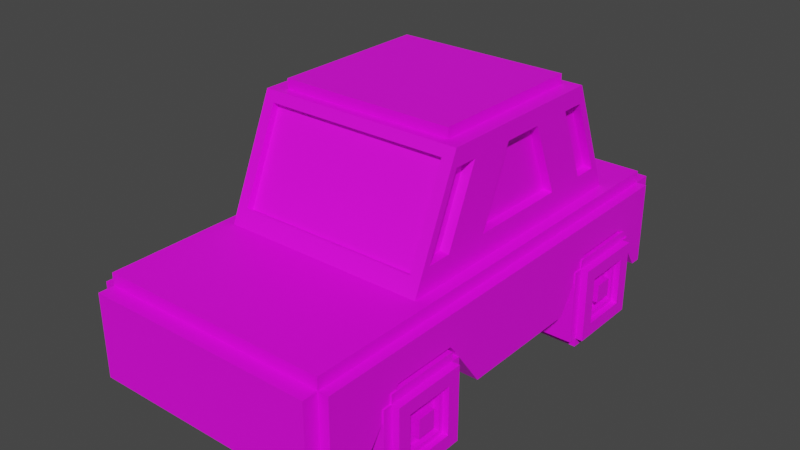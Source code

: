# Source: car.blend  (saved by Blender 4.0.36; exported with 4.5.12 LTS)
import bpy
from mathutils import Matrix  # noqa: F401  (used for matrix-valued properties, if any)

bpy.ops.wm.read_factory_settings(use_empty=True)
scene = bpy.context.scene
scene.name = 'Scene'

# ---- collections
col_collection = bpy.data.collections.new('Collection'); scene.collection.children.link(col_collection)

# ---- images (referenced by path relative to the original .blend; pixels are not part of the script)
import os
ASSET_DIR = os.environ.get("B2B_ASSET_DIR", "")  # directory of the original .blend (textures are referenced by path, not embedded)
HERE = os.path.dirname(os.path.abspath(__file__))  # packed textures are extracted next to this script under _unpacked/

def load_image(name, relpath, width, height, colorspace="sRGB"):
    """Load a texture the original file referenced (path relative to the .blend, or extracted next to this script)."""
    p = next((c for c in (os.path.join(HERE, relpath), os.path.join(ASSET_DIR, relpath)) if relpath and os.path.exists(c)), "")
    if p:
        img = bpy.data.images.load(p, check_existing=True)
        img.name = name
    else:  # same state as the original file: an image datablock whose file is absent (Cycles renders it pink)
        img = bpy.data.images.new(name, width, height)
        img.source = "FILE"
        img.filepath = "//" + (relpath or name)
    img.colorspace_settings.name = colorspace
    return img
img_car_map = load_image('car_map', 'car_map.png', 1024, 1024, 'sRGB')

# ---- materials (node trees are filled in below, after node groups)
mat_car = bpy.data.materials.new('car')
mat_car.use_transparent_shadow = False

# ---- material node trees
mat_car.use_nodes = True; mat_car.node_tree.nodes.clear()
_N = mat_car.node_tree.nodes; _L = mat_car.node_tree.links
n0 = _N.new('ShaderNodeBsdfPrincipled'); n0.name = 'Principled BSDF'; n0.location = (10, 300)
n0.inputs[3].default_value = 1.45
n1 = _N.new('ShaderNodeOutputMaterial'); n1.name = 'Material Output'; n1.location = (300, 300)
n2 = _N.new('ShaderNodeTexImage'); n2.name = 'Image Texture'; n2.location = (-287, 290)
n2.image = img_car_map
_L.new(n0.outputs[0], n1.inputs[0])
_L.new(n2.outputs[0], n0.inputs[0])
n1.is_active_output = True

# ---- world
world_world = bpy.data.worlds.new('World'); scene.world = world_world
world_world.use_nodes = True; world_world.node_tree.nodes.clear()
_N = world_world.node_tree.nodes; _L = world_world.node_tree.links
n0 = _N.new('ShaderNodeOutputWorld'); n0.name = 'World Output'; n0.location = (300, 300)
n1 = _N.new('ShaderNodeBackground'); n1.name = 'Background'; n1.location = (10, 300)
n1.inputs[0].default_value = (0.05088, 0.05088, 0.05088, 1.0)
_L.new(n1.outputs[0], n0.inputs[0])
n0.is_active_output = True
world_world.color = (0.05088, 0.05088, 0.05088)
world_world.use_sun_shadow = False
world_world.sun_shadow_jitter_overblur = 0.0

# ---- meshes
me_plane = bpy.data.meshes.new('Plane')
me_plane.from_pydata([(-1.225, -2.666, 1.342), (1.225, -2.666, 1.342), (-1.225, 2.154, 1.342), (1.225, 2.154, 1.342), (-1.225, -2.666, 1.212), (1.225, -2.666, 1.212), (-1.225, 2.154, 1.212), (1.225, 2.154, 1.212), (-1.225, -2.666, 0.3339), (1.225, -2.666, 0.3339), (-1.225, 2.154, 0.3339), (1.225, 2.154, 0.3339), (-1.225, -2.83, 1.212), (1.225, -2.83, 1.212), (-1.225, -2.83, 0.3339), (1.225, -2.83, 0.3339), (1.225, 2.36, 1.212), (-1.225, 2.36, 1.212), (1.225, 2.36, 0.3339), (-1.225, 2.36, 0.3339), (-1.225, 1.907, 1.342), (-1.097, 0.8833, 1.342), (-1.097, -0.6134, 1.342), (-1.225, -1.928, 1.342), (1.225, -1.928, 1.342), (1.097, -0.6134, 1.342), (1.097, 0.8833, 1.342), (1.225, 1.907, 1.342), (-1.225, 1.907, 1.212), (-1.225, 0.8833, 1.212), (-1.225, -0.6134, 1.212), (-1.225, -1.928, 1.212), (1.225, -1.928, 1.212), (1.225, -0.6134, 1.212), (1.225, 0.8833, 1.212), (1.225, 1.907, 1.212), (-1.225, 2.036, 0.3339), (-1.225, 0.6305, 0.3339), (-1.225, -0.7528, 0.3339), (-1.225, -2.261, 0.3339), (1.225, -2.261, 0.3339), (1.225, -0.7528, 0.3339), (1.225, 0.6305, 0.3339), (1.225, 2.036, 0.3339), (-1.097, -1.359, 1.342), (-1.097, -0.9272, 1.342), (1.225, -0.9272, 1.342), (1.097, -1.359, 1.342), (-1.225, -1.612, 1.212), (-1.225, -0.9295, 1.212), (1.225, -0.9295, 1.212), (1.225, -1.612, 1.212), (-1.225, -1.16, 0.8903), (-1.225, -1.854, 0.8903), (1.225, -1.854, 0.8903), (1.225, -1.16, 0.8903), (-1.097, 1.169, 1.342), (-1.097, 1.598, 1.342), (1.097, 1.598, 1.342), (1.097, 1.169, 1.342), (-1.225, 1.172, 1.212), (-1.225, 1.724, 1.212), (1.225, 1.724, 1.212), (1.225, 1.172, 1.212), (-1.225, 1.653, 0.8869), (-1.225, 0.9899, 0.8778), (1.225, 0.9899, 0.8778), (1.225, 1.653, 0.8869), (-1.333, -1.928, 1.212), (-1.333, -2.666, 1.212), (1.333, 1.907, 1.212), (1.333, 2.154, 1.212), (-1.333, -2.261, 0.3339), (-1.333, -2.666, 0.3339), (1.333, 2.036, 0.3339), (1.333, 2.154, 0.3339), (-1.333, 2.154, 1.212), (-1.333, 2.154, 0.3339), (1.333, -2.666, 1.212), (1.333, -2.666, 0.3339), (-1.333, 1.907, 1.212), (-1.333, 0.8833, 1.212), (-1.333, -0.6134, 1.212), (1.333, -1.928, 1.212), (1.333, -0.6134, 1.212), (1.333, 0.8833, 1.212), (-1.333, 2.036, 0.3339), (-1.333, 0.6305, 0.3339), (-1.333, -0.7528, 0.3339), (1.333, -2.261, 0.3339), (1.333, -0.7528, 0.3339), (1.333, 0.6305, 0.3339), (1.333, -0.9295, 1.212), (1.333, -1.612, 1.212), (-1.333, -1.612, 1.212), (-1.333, -0.9295, 1.212), (1.333, -1.854, 0.8903), (1.333, -1.16, 0.8903), (-1.333, -1.16, 0.8903), (-1.333, -1.854, 0.8903), (1.333, 1.724, 1.212), (1.333, 1.172, 1.212), (-1.333, 1.172, 1.212), (-1.333, 1.724, 1.212), (1.333, 0.9899, 0.8778), (1.333, 1.653, 0.8869), (-1.333, 1.653, 0.8869), (-1.333, 0.9899, 0.8778), (-1.225, 0.8833, 1.342), (-1.225, -0.6134, 1.342), (1.225, -0.6134, 1.342), (1.225, 0.8833, 1.342), (-1.225, -1.614, 1.342), (-1.225, -0.9272, 1.342), (1.097, -0.9272, 1.342), (1.225, -1.614, 1.342), (-1.225, 1.169, 1.342), (-1.225, 1.727, 1.342), (1.225, 1.727, 1.342), (1.225, 1.169, 1.342), (-1.097, -0.08776, 2.549), (1.097, -0.08776, 2.549), (-1.097, 0.3805, 2.549), (1.097, 0.3805, 2.549), (-1.097, -0.4015, 2.549), (1.097, -0.4015, 2.549), (1.097, 0.6667, 2.549), (-1.097, 0.6667, 2.549), (-1.097, -0.8338, 2.549), (1.097, -0.8338, 2.549), (-1.097, 1.095, 2.549), (1.097, 1.095, 2.549), (-1.094, -2.666, 1.342), (1.094, -2.666, 1.342), (1.094, 2.154, 1.342), (-1.094, 2.154, 1.342), (-1.094, -2.666, 1.212), (1.094, -2.666, 1.212), (1.094, 2.154, 1.212), (-1.094, 2.154, 1.212), (-1.094, -2.666, 0.3339), (1.094, -2.666, 0.3339), (1.094, 2.154, 0.3339), (-1.094, 2.154, 0.3339), (-1.094, -2.83, 1.212), (1.094, -2.83, 1.212), (-1.094, -2.83, 0.3339), (1.094, -2.83, 0.3339), (1.094, 2.36, 1.212), (-1.094, 2.36, 1.212), (1.094, 2.36, 0.3339), (-1.094, 2.36, 0.3339), (1.094, -2.261, 0.3339), (-1.094, -2.261, 0.3339), (1.094, -0.7528, 0.3339), (-1.094, -0.7528, 0.3339), (1.094, 0.6305, 0.3339), (-1.094, 0.6305, 0.3339), (1.094, 2.036, 0.3339), (-1.094, 2.036, 0.3339), (-1.094, -1.928, 1.342), (1.094, -1.928, 1.342), (-1.094, 1.907, 1.342), (1.094, 1.907, 1.342), (1.094, -1.614, 1.342), (-1.094, -1.614, 1.342), (1.094, -1.16, 0.8903), (-1.094, -1.16, 0.8903), (-1.094, -1.854, 0.8903), (1.094, -1.854, 0.8903), (-1.094, 1.727, 1.342), (1.094, 1.727, 1.342), (1.094, 1.653, 0.8869), (-1.094, 1.653, 0.8869), (-1.094, 0.9899, 0.8778), (1.094, 0.9899, 0.8778), (0.9791, -1.359, 1.342), (-0.9791, -1.359, 1.342), (-0.9791, 1.598, 1.342), (0.9791, 1.598, 1.342), (-0.9306, -0.08776, 2.549), (0.9306, -0.08776, 2.549), (-0.9306, 0.3805, 2.549), (0.9306, 0.3805, 2.549), (-0.9306, -0.4015, 2.549), (0.9306, -0.4015, 2.549), (0.9306, 0.6667, 2.549), (-0.9306, 0.6667, 2.549), (0.9306, -0.7319, 2.549), (-0.9306, -0.7319, 2.549), (-0.9306, 0.9933, 2.549), (0.9306, 0.9933, 2.549), (-1.097, 0.8291, 2.368), (-1.097, 1.084, 2.368), (-1.097, -0.568, 2.368), (-1.097, -0.07916, 2.368), (-1.097, -0.8252, 2.368), (1.097, -0.568, 2.368), (1.097, -0.07916, 2.368), (1.097, 1.084, 2.368), (1.097, -0.8252, 2.368), (-1.097, 0.3691, 2.368), (1.097, 0.8291, 2.368), (1.097, 0.3691, 2.368), (0.9791, -0.8778, 2.448), (-0.9791, -0.8778, 2.448), (-0.9791, 1.137, 2.448), (0.9791, 1.137, 2.448), (-1.097, 1.152, 1.593), (-1.097, -0.9054, 1.593), (-1.097, -1.163, 1.593), (1.097, -0.4166, 1.593), (-1.097, 0.6919, 1.593), (-1.097, 1.407, 1.593), (-1.097, -0.4166, 1.593), (1.097, -0.9054, 1.593), (1.097, 1.407, 1.593), (1.097, -1.163, 1.593), (1.097, 1.152, 1.593), (1.097, 0.6919, 1.593), (0.9791, -1.285, 1.513), (-0.9791, -1.285, 1.513), (-0.9791, 1.527, 1.513), (0.9791, 1.527, 1.513), (-1.097, 1.527, 1.513), (-1.097, 1.137, 2.448), (-1.097, -0.539, 1.513), (-1.097, -0.1317, 2.448), (1.097, -0.8528, 1.513), (1.097, -0.4455, 2.448), (1.097, 1.527, 1.513), (1.097, 1.137, 2.448), (1.097, -1.285, 1.513), (1.097, -0.8778, 2.448), (1.097, 1.098, 1.513), (1.097, 0.7087, 2.448), (1.097, 0.8122, 1.513), (1.097, 0.4226, 2.448), (1.097, -0.1317, 2.448), (-1.097, 0.4226, 2.448), (-1.097, 0.7087, 2.448), (-1.097, -0.4455, 2.448), (-1.097, -0.8778, 2.448), (-1.097, 1.098, 1.513), (-1.097, -0.8528, 1.513), (-1.097, -1.285, 1.513), (1.097, -0.539, 1.513), (-1.097, 0.8122, 1.513), (-0.9978, 1.407, 1.599), (-0.9978, 1.084, 2.374), (-0.9978, -0.4166, 1.599), (-0.9978, -0.07916, 2.374), (0.9978, -0.9054, 1.599), (0.9978, -0.568, 2.374), (0.9978, 1.407, 1.599), (0.9978, 1.084, 2.374), (0.9978, -1.163, 1.599), (0.9978, -0.8252, 2.374), (0.9978, 1.152, 1.599), (0.9978, 0.8291, 2.374), (0.9978, 0.6919, 1.599), (0.9978, 0.3691, 2.374), (0.9978, -0.07916, 2.374), (-0.9978, 0.3691, 2.374), (-0.9978, 0.8291, 2.374), (-0.9978, -0.568, 2.374), (-0.9978, -0.8252, 2.374), (-0.9978, 1.152, 1.599), (-0.9978, -0.9054, 1.599), (-0.9978, -1.163, 1.599), (0.9978, -0.4166, 1.599), (-0.9978, 0.6919, 1.599), (0.9791, -1.214, 1.482), (0.9791, -0.8066, 2.417), (-0.9791, -1.214, 1.482), (-0.9791, -0.8066, 2.417), (-0.9791, 1.455, 1.483), (-0.9791, 1.066, 2.418), (0.9791, 1.455, 1.483), (0.9791, 1.066, 2.418), (0.9791, -0.8338, 2.549), (-0.9791, -0.8338, 2.549), (-0.9791, 1.095, 2.549), (0.9791, 1.095, 2.549), (-0.9791, 0.6667, 2.549), (0.9791, 0.6667, 2.549), (-0.9791, -0.4015, 2.549), (0.9791, -0.4015, 2.549), (-0.9791, 0.3805, 2.549), (-0.9791, -0.08776, 2.549), (0.9791, 0.3805, 2.549), (0.9791, -0.08776, 2.549), (-0.9306, -0.08776, 2.654), (0.9306, -0.08776, 2.654), (-0.9306, 0.3805, 2.654), (0.9306, 0.3805, 2.654), (-0.9306, -0.4015, 2.654), (0.9306, -0.4015, 2.654), (0.9306, 0.6667, 2.654), (-0.9306, 0.6667, 2.654), (0.9306, -0.7319, 2.654), (-0.9306, -0.7319, 2.654), (-0.9306, 0.9933, 2.654), (0.9306, 0.9933, 2.654)], [], [(163, 27, 3, 134), (139, 149, 17, 6), (27, 35, 7, 3), (23, 31, 4, 0), (135, 139, 6, 2), (133, 137, 5, 1), (158, 142, 11, 43), (140, 146, 14, 8), (33, 84, 85, 34), (10, 77, 76, 6), (145, 147, 15, 13), (5, 13, 15, 9), (137, 145, 13, 5), (8, 14, 12, 4), (149, 151, 19, 17), (6, 17, 19, 10), (11, 18, 16, 7), (142, 150, 18, 11), (28, 80, 103, 61), (5, 78, 83, 32), (55, 97, 96, 54), (63, 101, 100, 62), (29, 81, 82, 30), (11, 75, 74, 43), (6, 76, 80, 28), (49, 95, 94, 48), (141, 152, 40, 9), (207, 283, 131, 231), (154, 156, 42, 41), (2, 6, 28, 20), (171, 118, 27, 163), (108, 29, 30, 109), (238, 121, 125, 229), (1, 5, 32, 24), (24, 32, 51, 115), (110, 33, 34, 111), (111, 34, 63, 119), (133, 1, 24, 161), (46, 50, 33, 110), (242, 128, 124, 241), (118, 62, 35, 27), (109, 30, 49, 113), (8, 73, 72, 39), (112, 48, 31, 23), (166, 154, 41, 55), (152, 169, 54, 40), (54, 96, 89, 40), (20, 28, 61, 117), (41, 90, 97, 55), (116, 60, 29, 108), (172, 158, 43, 67), (156, 175, 66, 42), (66, 104, 91, 42), (240, 127, 130, 225), (46, 115, 51, 50), (112, 113, 49, 48), (167, 168, 53, 52), (51, 93, 92, 50), (52, 98, 88, 38), (241, 124, 120, 227), (118, 119, 63, 62), (116, 117, 61, 60), (173, 174, 65, 64), (43, 74, 105, 67), (39, 72, 99, 53), (161, 24, 115, 164), (70, 74, 75, 71), (68, 72, 73, 69), (76, 77, 86, 80), (80, 86, 106, 103), (81, 87, 88, 82), (82, 88, 98, 95), (78, 79, 89, 83), (83, 89, 96, 93), (84, 90, 91, 85), (85, 91, 104, 101), (94, 99, 72, 68), (92, 97, 90, 84), (102, 107, 87, 81), (100, 105, 74, 70), (92, 93, 96, 97), (94, 95, 98, 99), (100, 101, 104, 105), (102, 103, 106, 107), (60, 102, 81, 29), (53, 99, 98, 52), (7, 71, 75, 11), (30, 82, 95, 49), (36, 86, 77, 10), (31, 68, 69, 4), (61, 103, 102, 60), (9, 79, 78, 5), (48, 94, 68, 31), (38, 88, 87, 37), (62, 100, 70, 35), (4, 69, 73, 8), (40, 89, 79, 9), (35, 70, 71, 7), (67, 105, 104, 66), (34, 85, 101, 63), (50, 92, 84, 33), (42, 91, 90, 41), (37, 87, 107, 65), (32, 83, 93, 51), (65, 107, 106, 64), (64, 106, 86, 36), (21, 108, 109, 22), (25, 110, 111, 26), (45, 113, 112, 44), (47, 115, 46, 114), (176, 164, 115, 47), (57, 117, 116, 56), (178, 170, 117, 57), (59, 119, 118, 58), (22, 109, 113, 45), (114, 46, 110, 25), (56, 116, 108, 21), (26, 111, 119, 59), (290, 123, 126, 285), (287, 125, 121, 291), (291, 121, 123, 290), (287, 280, 129, 125), (283, 285, 126, 131), (229, 125, 129, 233), (239, 122, 127, 240), (227, 120, 122, 239), (231, 131, 126, 235), (205, 281, 128, 242), (235, 126, 123, 237), (237, 123, 121, 238), (233, 129, 280, 204), (204, 280, 281, 205), (130, 127, 284, 282), (184, 296, 292, 180), (124, 128, 281, 286), (190, 302, 303, 191), (120, 289, 288, 122), (186, 298, 295, 183), (124, 286, 289, 120), (189, 301, 296, 184), (122, 288, 284, 127), (183, 295, 293, 181), (58, 118, 171, 179), (179, 171, 170, 178), (44, 112, 165, 177), (177, 165, 164, 176), (23, 160, 165, 112), (160, 161, 164, 165), (67, 66, 175, 172), (172, 175, 174, 173), (55, 54, 169, 166), (166, 169, 168, 167), (37, 65, 174, 157), (157, 174, 175, 156), (64, 36, 159, 173), (173, 159, 158, 172), (39, 53, 168, 153), (153, 168, 169, 152), (52, 38, 155, 167), (167, 155, 154, 166), (0, 132, 160, 23), (132, 133, 161, 160), (117, 170, 162, 20), (170, 171, 163, 162), (38, 37, 157, 155), (155, 157, 156, 154), (225, 130, 282, 206), (206, 282, 283, 207), (8, 39, 153, 140), (140, 153, 152, 141), (10, 19, 151, 143), (143, 151, 150, 142), (16, 18, 150, 148), (148, 150, 151, 149), (4, 12, 144, 136), (136, 144, 145, 137), (12, 14, 146, 144), (144, 146, 147, 145), (9, 15, 147, 141), (141, 147, 146, 140), (36, 10, 143, 159), (159, 143, 142, 158), (0, 4, 136, 132), (132, 136, 137, 133), (3, 7, 138, 134), (134, 138, 139, 135), (7, 16, 148, 138), (138, 148, 149, 139), (20, 162, 135, 2), (162, 163, 134, 135), (207, 279, 277, 206), (224, 225, 206, 222), (205, 275, 273, 204), (232, 233, 204, 220), (214, 250, 271, 212), (234, 235, 237, 236), (221, 205, 242, 245), (203, 261, 260, 219), (192, 264, 267, 208), (247, 239, 240, 243), (215, 252, 256, 217), (244, 241, 227, 226), (218, 258, 259, 202), (194, 265, 266, 196), (246, 238, 229, 228), (223, 207, 231, 230), (179, 223, 230, 58), (25, 246, 228, 114), (44, 245, 244, 45), (56, 243, 224, 57), (45, 244, 226, 22), (114, 228, 232, 47), (21, 247, 243, 56), (22, 226, 247, 21), (58, 230, 234, 59), (177, 221, 245, 44), (59, 234, 236, 26), (26, 236, 246, 25), (47, 232, 220, 176), (176, 220, 221, 177), (57, 224, 222, 178), (178, 222, 223, 179), (193, 225, 224, 213), (214, 226, 227, 195), (215, 228, 229, 197), (216, 230, 231, 199), (200, 233, 232, 217), (202, 235, 234, 218), (219, 236, 237, 203), (203, 237, 238, 198), (199, 231, 235, 202), (195, 227, 239, 201), (197, 229, 233, 200), (192, 240, 225, 193), (196, 242, 241, 194), (208, 243, 240, 192), (194, 241, 244, 209), (210, 245, 242, 196), (198, 238, 246, 211), (201, 239, 247, 212), (209, 244, 245, 210), (213, 224, 243, 208), (217, 232, 228, 215), (212, 247, 226, 214), (218, 234, 230, 216), (211, 246, 236, 219), (209, 268, 265, 194), (198, 262, 261, 203), (216, 254, 258, 218), (213, 248, 249, 193), (196, 266, 269, 210), (202, 259, 255, 199), (219, 260, 270, 211), (195, 251, 250, 214), (211, 270, 262, 198), (201, 263, 251, 195), (197, 253, 252, 215), (212, 271, 263, 201), (200, 257, 253, 197), (199, 255, 254, 216), (210, 269, 268, 209), (193, 249, 264, 192), (217, 256, 257, 200), (208, 267, 248, 213), (206, 277, 276, 222), (204, 273, 272, 220), (222, 276, 278, 223), (220, 272, 274, 221), (223, 278, 279, 207), (221, 274, 275, 205), (189, 281, 280, 188), (191, 283, 282, 190), (190, 282, 284, 187), (186, 285, 283, 191), (184, 286, 281, 189), (188, 280, 287, 185), (182, 288, 289, 180), (181, 291, 290, 183), (180, 289, 286, 184), (185, 287, 291, 181), (187, 284, 288, 182), (183, 290, 285, 186), (302, 299, 298, 303), (296, 301, 300, 297), (292, 293, 295, 294), (296, 297, 293, 292), (294, 295, 298, 299), (185, 297, 300, 188), (187, 299, 302, 190), (181, 293, 297, 185), (180, 292, 294, 182), (191, 303, 298, 186), (182, 294, 299, 187), (188, 300, 301, 189)])
_uv = me_plane.uv_layers.new(name='UVMap')
_uv.uv.foreach_set('vector', [0.02393, 0.3698, 0.01369, 0.3698, 0.01369, 0.3892, 0.02393, 0.3892, 0.02393, 0.7024, 0.02393, 0.6863, 0.01369, 0.6863, 0.01369, 0.7024, 0.0326, 0.4271, 0.0326, 0.417, 0.01328, 0.417, 0.01328, 0.4271, 0.4252, 0.07086, 0.4353, 0.07086, 0.4353, 0.01328, 0.4252, 0.01328, 0.7168, 0.2409, 0.7268, 0.2409, 0.7268, 0.2306, 0.7168, 0.2306, 0.02393, 0.7404, 0.02393, 0.7303, 0.01369, 0.7303, 0.01369, 0.7404, 0.6635, 0.2663, 0.6728, 0.2663, 0.6728, 0.2561, 0.6635, 0.2561, 0.2023, 0.6462, 0.2023, 0.659, 0.2126, 0.659, 0.2126, 0.6462, 0.4719, 0.1734, 0.4634, 0.1734, 0.4634, 0.2901, 0.4719, 0.2901, 0.2858, 0.9166, 0.2942, 0.9166, 0.2942, 0.8486, 0.2858, 0.8486, 0.2504, 0.7512, 0.2504, 0.6832, 0.2401, 0.6832, 0.2401, 0.7512, 0.9112, 0.4102, 0.8984, 0.4102, 0.8984, 0.4787, 0.9112, 0.4787, 0.716, 0.1945, 0.7032, 0.1945, 0.7032, 0.2048, 0.716, 0.2048, 0.8984, 0.377, 0.9112, 0.377, 0.9112, 0.3085, 0.8984, 0.3085, 0.6655, 0.5541, 0.7336, 0.5541, 0.7336, 0.5439, 0.6655, 0.5439, 0.8936, 0.8454, 0.8775, 0.8454, 0.8775, 0.9139, 0.8936, 0.9139, 0.8341, 0.9139, 0.8502, 0.9139, 0.8502, 0.8454, 0.8341, 0.8454, 0.6728, 0.2663, 0.6888, 0.2663, 0.6888, 0.2561, 0.6728, 0.2561, 0.3698, 0.4637, 0.3698, 0.4553, 0.3556, 0.4553, 0.3556, 0.4637, 0.4719, 0.01328, 0.4634, 0.01328, 0.4634, 0.07086, 0.4719, 0.07086, 0.5532, 0.2561, 0.5532, 0.2477, 0.4992, 0.2477, 0.4992, 0.2561, 0.4719, 0.3126, 0.4634, 0.3126, 0.4634, 0.3556, 0.4719, 0.3556, 0.2901, 0.4637, 0.2901, 0.4553, 0.1734, 0.4553, 0.1734, 0.4637, 0.6728, 0.2561, 0.6728, 0.2477, 0.6635, 0.2477, 0.6635, 0.2561, 0.3892, 0.4637, 0.3892, 0.4553, 0.3698, 0.4553, 0.3698, 0.4637, 0.1487, 0.4637, 0.1487, 0.4553, 0.09551, 0.4553, 0.09551, 0.4637, 0.03175, 0.6462, 0.03175, 0.6146, 0.02152, 0.6146, 0.02152, 0.6462, 0.7536, 0.1753, 0.7454, 0.1753, 0.7454, 0.1844, 0.7536, 0.1844, 0.4996, 0.03175, 0.6075, 0.03175, 0.6075, 0.02152, 0.4996, 0.02152, 0.4252, 0.3892, 0.4353, 0.3892, 0.4353, 0.3698, 0.4252, 0.3698, 0.02393, 0.3558, 0.01369, 0.3558, 0.01369, 0.3698, 0.02393, 0.3698, 0.4252, 0.2901, 0.4353, 0.2901, 0.4353, 0.1734, 0.4252, 0.1734, 0.1483, 0.5779, 0.1449, 0.5858, 0.1694, 0.5858, 0.1728, 0.5779, 0.3892, 0.4271, 0.3892, 0.417, 0.3316, 0.417, 0.3316, 0.4271, 0.3316, 0.4271, 0.3316, 0.417, 0.3069, 0.417, 0.3071, 0.4271, 0.2291, 0.4271, 0.2291, 0.417, 0.1124, 0.417, 0.1124, 0.4271, 0.1124, 0.4271, 0.1124, 0.417, 0.08988, 0.417, 0.09008, 0.4271, 0.02393, 0.01328, 0.01369, 0.01328, 0.01369, 0.07086, 0.02393, 0.07086, 0.2536, 0.4271, 0.2537, 0.417, 0.2291, 0.417, 0.2291, 0.4271, 0.31, 0.5779, 0.3135, 0.5858, 0.3472, 0.5858, 0.3437, 0.5779, 0.04664, 0.4271, 0.04682, 0.417, 0.0326, 0.417, 0.0326, 0.4271, 0.4252, 0.1734, 0.4353, 0.1734, 0.4353, 0.1487, 0.4252, 0.1489, 0.2126, 0.6462, 0.221, 0.6462, 0.221, 0.6146, 0.2126, 0.6146, 0.4252, 0.09533, 0.4353, 0.09551, 0.4353, 0.07086, 0.4252, 0.07086, 0.6753, 0.2023, 0.6362, 0.2023, 0.6362, 0.2126, 0.6753, 0.2126, 0.4383, 0.6141, 0.4383, 0.6536, 0.4485, 0.6536, 0.4485, 0.6141, 0.4485, 0.6536, 0.457, 0.6536, 0.457, 0.6141, 0.4485, 0.6141, 0.4252, 0.3698, 0.4353, 0.3698, 0.4353, 0.3556, 0.4252, 0.3558, 0.6362, 0.2126, 0.6362, 0.221, 0.6753, 0.221, 0.6753, 0.2126, 0.4252, 0.3124, 0.4353, 0.3126, 0.4353, 0.2901, 0.4252, 0.2901, 0.5304, 0.5023, 0.5695, 0.5023, 0.5695, 0.492, 0.5304, 0.492, 0.6373, 0.6756, 0.5984, 0.6756, 0.5984, 0.6858, 0.6373, 0.6858, 0.5984, 0.6858, 0.5984, 0.6943, 0.6373, 0.6943, 0.6373, 0.6858, 0.4337, 0.5779, 0.4304, 0.5858, 0.4639, 0.5858, 0.4671, 0.5779, 0.2536, 0.4271, 0.3071, 0.4271, 0.3069, 0.417, 0.2537, 0.417, 0.4252, 0.09533, 0.4252, 0.1489, 0.4353, 0.1487, 0.4353, 0.09551, 0.5532, 0.4369, 0.4992, 0.4369, 0.4992, 0.4472, 0.5532, 0.4472, 0.4719, 0.09551, 0.4634, 0.09551, 0.4634, 0.1487, 0.4719, 0.1487, 0.6753, 0.02152, 0.6753, 0.01308, 0.6362, 0.01308, 0.6362, 0.02152, 0.3437, 0.5779, 0.3472, 0.5858, 0.3716, 0.5858, 0.3682, 0.5779, 0.04664, 0.4271, 0.09008, 0.4271, 0.08988, 0.417, 0.04682, 0.417, 0.4252, 0.3124, 0.4252, 0.3558, 0.4353, 0.3556, 0.4353, 0.3126, 0.6346, 0.4383, 0.5829, 0.4383, 0.5829, 0.4485, 0.6346, 0.4485, 0.5695, 0.492, 0.5695, 0.4836, 0.5304, 0.4836, 0.5304, 0.492, 0.2575, 0.6141, 0.249, 0.6141, 0.249, 0.6536, 0.2575, 0.6536, 0.02393, 0.07086, 0.01369, 0.07086, 0.01369, 0.09533, 0.02393, 0.09533, 0.2325, 0.0326, 0.301, 0.02254, 0.301, 0.01328, 0.2325, 0.01328, 0.3288, 0.07086, 0.3973, 0.04489, 0.3973, 0.01328, 0.3288, 0.01328, 0.3288, 0.3892, 0.3973, 0.3892, 0.3973, 0.3799, 0.3288, 0.3698, 0.3288, 0.3698, 0.3973, 0.3799, 0.3542, 0.35, 0.3288, 0.3556, 0.3288, 0.2901, 0.3973, 0.2703, 0.3973, 0.1625, 0.3288, 0.1734, 0.3288, 0.1734, 0.3973, 0.1625, 0.3539, 0.1307, 0.3288, 0.1487, 0.2325, 0.3892, 0.301, 0.3892, 0.301, 0.3575, 0.2325, 0.3316, 0.2325, 0.3316, 0.301, 0.3575, 0.2576, 0.3258, 0.2325, 0.3069, 0.2325, 0.2291, 0.301, 0.24, 0.301, 0.1321, 0.2325, 0.1124, 0.2325, 0.1124, 0.301, 0.1321, 0.2586, 0.1041, 0.2325, 0.08988, 0.3288, 0.09551, 0.3539, 0.07665, 0.3973, 0.04489, 0.3288, 0.07086, 0.2325, 0.2537, 0.2576, 0.2717, 0.301, 0.24, 0.2325, 0.2291, 0.3288, 0.3126, 0.3549, 0.2984, 0.3973, 0.2703, 0.3288, 0.2901, 0.2325, 0.04682, 0.2579, 0.05241, 0.301, 0.02254, 0.2325, 0.0326, 0.2325, 0.2537, 0.2325, 0.3069, 0.2576, 0.3258, 0.2576, 0.2717, 0.3288, 0.09551, 0.3288, 0.1487, 0.3539, 0.1307, 0.3539, 0.07665, 0.2325, 0.04682, 0.2325, 0.08988, 0.2586, 0.1041, 0.2579, 0.05241, 0.3288, 0.3126, 0.3288, 0.3556, 0.3542, 0.35, 0.3549, 0.2984, 0.3126, 0.4637, 0.3126, 0.4553, 0.2901, 0.4553, 0.2901, 0.4637, 0.4992, 0.4472, 0.4992, 0.4556, 0.5532, 0.4556, 0.5532, 0.4472, 0.3295, 0.8486, 0.3211, 0.8486, 0.3211, 0.9166, 0.3295, 0.9166, 0.1734, 0.4637, 0.1734, 0.4553, 0.1487, 0.4553, 0.1487, 0.4637, 0.6635, 0.4472, 0.6635, 0.4556, 0.6728, 0.4556, 0.6728, 0.4472, 0.07086, 0.4637, 0.07086, 0.4553, 0.01328, 0.4553, 0.01328, 0.4637, 0.3556, 0.4637, 0.3556, 0.4553, 0.3126, 0.4553, 0.3126, 0.4637, 0.9082, 0.5749, 0.9166, 0.5749, 0.9166, 0.507, 0.9082, 0.507, 0.09551, 0.4637, 0.09551, 0.4553, 0.07086, 0.4553, 0.07086, 0.4637, 0.4996, 0.2126, 0.4996, 0.221, 0.6075, 0.221, 0.6075, 0.2126, 0.4719, 0.3556, 0.4634, 0.3556, 0.4634, 0.3698, 0.4719, 0.3698, 0.9194, 0.6114, 0.9109, 0.6114, 0.9109, 0.6793, 0.9194, 0.6793, 0.02152, 0.6146, 0.01308, 0.6146, 0.01308, 0.6462, 0.02152, 0.6462, 0.4719, 0.3698, 0.4634, 0.3698, 0.4634, 0.3892, 0.4719, 0.3892, 0.6346, 0.2575, 0.6346, 0.249, 0.5829, 0.249, 0.5829, 0.2575, 0.4719, 0.2901, 0.4634, 0.2901, 0.4634, 0.3126, 0.4719, 0.3126, 0.4719, 0.1487, 0.4634, 0.1487, 0.4634, 0.1734, 0.4719, 0.1734, 0.6075, 0.02152, 0.6075, 0.01308, 0.4996, 0.01308, 0.4996, 0.02152, 0.6373, 0.4948, 0.6373, 0.4863, 0.5984, 0.4863, 0.5984, 0.4948, 0.4719, 0.07086, 0.4634, 0.07086, 0.4634, 0.09551, 0.4719, 0.09551, 0.5829, 0.4485, 0.5829, 0.457, 0.6346, 0.457, 0.6346, 0.4485, 0.5304, 0.6831, 0.5304, 0.6915, 0.5695, 0.6915, 0.5695, 0.6831, 0.1947, 0.2901, 0.2048, 0.2901, 0.2048, 0.1734, 0.1947, 0.1734, 0.02371, 0.1734, 0.01369, 0.1734, 0.01369, 0.2901, 0.02371, 0.2901, 0.1947, 0.1489, 0.2048, 0.1489, 0.2048, 0.09533, 0.1947, 0.1152, 0.02371, 0.1152, 0.01369, 0.09533, 0.01369, 0.1489, 0.02371, 0.1489, 0.03288, 0.1152, 0.02393, 0.09533, 0.01369, 0.09533, 0.02371, 0.1152, 0.1947, 0.3458, 0.2048, 0.3558, 0.2048, 0.3124, 0.1947, 0.3124, 0.1856, 0.3458, 0.1945, 0.3558, 0.2048, 0.3558, 0.1947, 0.3458, 0.02371, 0.3124, 0.01369, 0.3124, 0.01369, 0.3558, 0.02371, 0.3458, 0.1947, 0.1734, 0.2048, 0.1734, 0.2048, 0.1489, 0.1947, 0.1489, 0.02371, 0.1489, 0.01369, 0.1489, 0.01369, 0.1734, 0.02371, 0.1734, 0.1947, 0.3124, 0.2048, 0.3124, 0.2048, 0.2901, 0.1947, 0.2901, 0.02371, 0.2901, 0.01369, 0.2901, 0.01369, 0.3124, 0.02371, 0.3124, 0.6214, 0.7759, 0.6305, 0.7759, 0.6305, 0.7535, 0.6214, 0.7535, 0.6214, 0.8368, 0.6305, 0.8368, 0.6305, 0.8124, 0.6214, 0.8124, 0.6214, 0.8124, 0.6305, 0.8124, 0.6305, 0.7759, 0.6214, 0.7759, 0.6214, 0.8368, 0.6214, 0.8705, 0.6305, 0.8705, 0.6305, 0.8368, 0.6214, 0.7201, 0.6214, 0.7535, 0.6305, 0.7535, 0.6305, 0.7201, 0.1728, 0.5779, 0.1694, 0.5858, 0.2031, 0.5858, 0.2065, 0.5779, 0.4114, 0.5779, 0.4081, 0.5858, 0.4304, 0.5858, 0.4337, 0.5779, 0.3682, 0.5779, 0.3716, 0.5858, 0.4081, 0.5858, 0.4114, 0.5779, 0.0494, 0.5779, 0.05268, 0.5858, 0.0861, 0.5858, 0.08282, 0.5779, 0.06028, 0.3054, 0.05204, 0.3054, 0.05204, 0.3146, 0.06028, 0.3146, 0.08282, 0.5779, 0.0861, 0.5858, 0.1084, 0.5858, 0.1051, 0.5779, 0.1051, 0.5779, 0.1084, 0.5858, 0.1449, 0.5858, 0.1483, 0.5779, 0.06028, 0.1436, 0.05204, 0.1436, 0.05204, 0.1527, 0.06028, 0.1527, 0.06028, 0.1527, 0.05204, 0.1527, 0.05204, 0.3054, 0.06028, 0.3054, 0.4595, 0.7201, 0.4595, 0.7535, 0.4687, 0.7535, 0.4687, 0.7201, 0.8353, 0.6018, 0.8271, 0.6018, 0.8271, 0.6262, 0.8353, 0.6262, 0.4595, 0.8368, 0.4595, 0.8705, 0.4687, 0.8705, 0.4687, 0.8368, 0.01352, 0.8027, 0.01352, 0.8109, 0.1586, 0.8109, 0.1586, 0.8027, 0.4595, 0.8124, 0.4687, 0.8124, 0.4687, 0.7759, 0.4595, 0.7759, 0.03875, 0.8379, 0.03875, 0.8461, 0.06106, 0.8461, 0.06106, 0.8379, 0.4595, 0.8368, 0.4687, 0.8368, 0.4687, 0.8124, 0.4595, 0.8124, 0.8353, 0.576, 0.8271, 0.576, 0.8271, 0.6018, 0.8353, 0.6018, 0.4595, 0.7759, 0.4687, 0.7759, 0.4687, 0.7535, 0.4595, 0.7535, 0.06106, 0.8379, 0.06106, 0.8461, 0.09758, 0.8461, 0.09758, 0.8379, 0.02371, 0.3458, 0.01369, 0.3558, 0.02393, 0.3558, 0.03288, 0.3458, 0.03288, 0.3458, 0.02393, 0.3558, 0.1945, 0.3558, 0.1856, 0.3458, 0.1947, 0.1152, 0.2048, 0.09533, 0.1945, 0.09533, 0.1856, 0.1152, 0.1856, 0.1152, 0.1945, 0.09533, 0.02393, 0.09533, 0.03288, 0.1152, 0.2048, 0.07086, 0.1945, 0.07086, 0.1945, 0.09533, 0.2048, 0.09533, 0.1945, 0.07086, 0.02393, 0.07086, 0.02393, 0.09533, 0.1945, 0.09533, 0.6346, 0.2575, 0.5829, 0.2575, 0.5829, 0.2677, 0.6346, 0.2677, 0.6346, 0.2677, 0.5829, 0.2677, 0.5829, 0.4383, 0.6346, 0.4383, 0.5532, 0.2561, 0.4992, 0.2561, 0.4992, 0.2663, 0.5532, 0.2663, 0.5532, 0.2663, 0.4992, 0.2663, 0.4992, 0.4369, 0.5532, 0.4369, 0.6373, 0.4948, 0.5984, 0.4948, 0.5984, 0.505, 0.6373, 0.505, 0.6373, 0.505, 0.5984, 0.505, 0.5984, 0.6756, 0.6373, 0.6756, 0.5304, 0.6831, 0.5695, 0.6831, 0.5695, 0.6729, 0.5304, 0.6729, 0.5304, 0.6729, 0.5695, 0.6729, 0.5695, 0.5023, 0.5304, 0.5023, 0.2575, 0.6141, 0.2575, 0.6536, 0.2677, 0.6536, 0.2677, 0.6141, 0.2677, 0.6141, 0.2677, 0.6536, 0.4383, 0.6536, 0.4383, 0.6141, 0.6753, 0.02152, 0.6362, 0.02152, 0.6362, 0.03175, 0.6753, 0.03175, 0.6753, 0.03175, 0.6362, 0.03175, 0.6362, 0.2023, 0.6753, 0.2023, 0.2048, 0.01328, 0.1945, 0.01328, 0.1945, 0.07086, 0.2048, 0.07086, 0.1945, 0.01328, 0.02393, 0.01328, 0.02393, 0.07086, 0.1945, 0.07086, 0.2048, 0.3558, 0.1945, 0.3558, 0.1945, 0.3698, 0.2048, 0.3698, 0.1945, 0.3558, 0.02393, 0.3558, 0.02393, 0.3698, 0.1945, 0.3698, 0.4996, 0.2126, 0.6075, 0.2126, 0.6075, 0.2023, 0.4996, 0.2023, 0.4996, 0.2023, 0.6075, 0.2023, 0.6075, 0.03175, 0.4996, 0.03175, 0.7536, 0.0134, 0.7454, 0.0134, 0.7454, 0.02256, 0.7536, 0.02256, 0.7536, 0.02256, 0.7454, 0.02256, 0.7454, 0.1753, 0.7536, 0.1753, 0.2126, 0.6462, 0.2126, 0.6146, 0.2023, 0.6146, 0.2023, 0.6462, 0.2023, 0.6462, 0.2023, 0.6146, 0.03175, 0.6146, 0.03175, 0.6462, 0.6728, 0.4472, 0.6888, 0.4472, 0.6888, 0.4369, 0.6728, 0.4369, 0.6728, 0.4369, 0.6888, 0.4369, 0.6888, 0.2663, 0.6728, 0.2663, 0.6655, 0.7349, 0.7336, 0.7349, 0.7336, 0.7247, 0.6655, 0.7247, 0.6655, 0.7247, 0.7336, 0.7247, 0.7336, 0.5541, 0.6655, 0.5541, 0.716, 0.01369, 0.7032, 0.01369, 0.7032, 0.02393, 0.716, 0.02393, 0.716, 0.02393, 0.7032, 0.02393, 0.7032, 0.1945, 0.716, 0.1945, 0.4312, 0.7512, 0.4312, 0.6832, 0.421, 0.6832, 0.421, 0.7512, 0.421, 0.7512, 0.421, 0.6832, 0.2504, 0.6832, 0.2504, 0.7512, 0.02152, 0.6462, 0.02152, 0.659, 0.03175, 0.659, 0.03175, 0.6462, 0.03175, 0.6462, 0.03175, 0.659, 0.2023, 0.659, 0.2023, 0.6462, 0.6635, 0.4472, 0.6728, 0.4472, 0.6728, 0.4369, 0.6635, 0.4369, 0.6635, 0.4369, 0.6728, 0.4369, 0.6728, 0.2663, 0.6635, 0.2663, 0.2048, 0.7404, 0.2048, 0.7303, 0.1945, 0.7303, 0.1945, 0.7404, 0.1945, 0.7404, 0.1945, 0.7303, 0.02393, 0.7303, 0.02393, 0.7404, 0.7168, 0.4217, 0.7268, 0.4217, 0.7268, 0.4115, 0.7168, 0.4115, 0.7168, 0.4115, 0.7268, 0.4115, 0.7268, 0.2409, 0.7168, 0.2409, 0.2048, 0.7024, 0.2048, 0.6863, 0.1945, 0.6863, 0.1945, 0.7024, 0.1945, 0.7024, 0.1945, 0.6863, 0.02393, 0.6863, 0.02393, 0.7024, 0.2048, 0.3698, 0.1945, 0.3698, 0.1945, 0.3892, 0.2048, 0.3892, 0.1945, 0.3698, 0.02393, 0.3698, 0.02393, 0.3892, 0.1945, 0.3892, 0.7675, 0.5768, 0.7619, 0.5768, 0.7619, 0.7295, 0.7675, 0.7295, 0.8296, 0.0134, 0.7536, 0.0134, 0.7536, 0.02256, 0.8296, 0.02256, 0.7945, 0.7282, 0.8, 0.7282, 0.8, 0.5755, 0.7945, 0.5755, 0.1366, 0.1436, 0.06028, 0.1436, 0.06028, 0.1527, 0.1366, 0.1527, 0.09492, 0.1793, 0.08721, 0.1793, 0.08721, 0.2658, 0.09492, 0.2658, 0.05244, 0.505, 0.08282, 0.5779, 0.1051, 0.5779, 0.07475, 0.505, 0.1366, 0.3054, 0.06028, 0.3054, 0.06028, 0.3146, 0.1366, 0.3146, 0.6712, 0.9249, 0.6635, 0.9244, 0.6635, 0.9812, 0.6712, 0.9817, 0.9275, 0.8483, 0.9198, 0.8478, 0.9198, 0.9107, 0.9275, 0.9112, 0.4418, 0.505, 0.4114, 0.5779, 0.4337, 0.5779, 0.4641, 0.505, 0.974, 0.4502, 0.9817, 0.4502, 0.9817, 0.4301, 0.974, 0.4301, 0.312, 0.505, 0.3437, 0.5779, 0.3682, 0.5779, 0.3364, 0.505, 0.2459, 0.9438, 0.2536, 0.9433, 0.2536, 0.8804, 0.2459, 0.8809, 0.9817, 0.3325, 0.974, 0.3325, 0.974, 0.3526, 0.9817, 0.3526, 0.1801, 0.505, 0.1483, 0.5779, 0.1728, 0.5779, 0.2046, 0.505, 0.8296, 0.1753, 0.7536, 0.1753, 0.7536, 0.1844, 0.8296, 0.1844, 0.8434, 0.1753, 0.8296, 0.1753, 0.8296, 0.1844, 0.8434, 0.1844, 0.1859, 0.4917, 0.1801, 0.505, 0.2046, 0.505, 0.2104, 0.4917, 0.2725, 0.4917, 0.2783, 0.505, 0.312, 0.505, 0.3062, 0.4917, 0.4697, 0.4917, 0.4641, 0.505, 0.4975, 0.505, 0.5031, 0.4917, 0.3062, 0.4917, 0.312, 0.505, 0.3364, 0.505, 0.3306, 0.4917, 0.2104, 0.4917, 0.2046, 0.505, 0.2383, 0.505, 0.2441, 0.4917, 0.4473, 0.4917, 0.4418, 0.505, 0.4641, 0.505, 0.4697, 0.4917, 0.3306, 0.4917, 0.3364, 0.505, 0.4418, 0.505, 0.4473, 0.4917, 0.01348, 0.4917, 0.01902, 0.505, 0.05244, 0.505, 0.04689, 0.4917, 0.1505, 0.3054, 0.1366, 0.3054, 0.1366, 0.3146, 0.1505, 0.3146, 0.04689, 0.4917, 0.05244, 0.505, 0.07475, 0.505, 0.0692, 0.4917, 0.0692, 0.4917, 0.07475, 0.505, 0.1801, 0.505, 0.1859, 0.4917, 0.1505, 0.1436, 0.1366, 0.1436, 0.1366, 0.1527, 0.1505, 0.1527, 0.1505, 0.1527, 0.1366, 0.1527, 0.1366, 0.3054, 0.1505, 0.3054, 0.8434, 0.0134, 0.8296, 0.0134, 0.8296, 0.02256, 0.8434, 0.02256, 0.8434, 0.02256, 0.8296, 0.02256, 0.8296, 0.1753, 0.8434, 0.1753, 0.463, 0.5717, 0.4671, 0.5779, 0.4975, 0.505, 0.4881, 0.5112, 0.346, 0.5112, 0.3364, 0.505, 0.3682, 0.5779, 0.3723, 0.5717, 0.2087, 0.5112, 0.2046, 0.505, 0.1728, 0.5779, 0.1824, 0.5717, 0.02841, 0.5112, 0.01902, 0.505, 0.0494, 0.5779, 0.05357, 0.5717, 0.2024, 0.5717, 0.2065, 0.5779, 0.2383, 0.505, 0.2287, 0.5112, 0.07343, 0.5717, 0.08282, 0.5779, 0.05244, 0.505, 0.04826, 0.5112, 0.08413, 0.5112, 0.07475, 0.505, 0.1051, 0.5779, 0.1093, 0.5717, 0.1093, 0.5717, 0.1051, 0.5779, 0.1483, 0.5779, 0.1443, 0.5717, 0.05357, 0.5717, 0.0494, 0.5779, 0.08282, 0.5779, 0.07343, 0.5717, 0.3723, 0.5717, 0.3682, 0.5779, 0.4114, 0.5779, 0.4072, 0.5717, 0.1824, 0.5717, 0.1728, 0.5779, 0.2065, 0.5779, 0.2024, 0.5717, 0.4431, 0.5717, 0.4337, 0.5779, 0.4671, 0.5779, 0.463, 0.5717, 0.3141, 0.5717, 0.31, 0.5779, 0.3437, 0.5779, 0.3342, 0.5717, 0.4683, 0.5112, 0.4641, 0.505, 0.4337, 0.5779, 0.4431, 0.5717, 0.3342, 0.5717, 0.3437, 0.5779, 0.312, 0.505, 0.3079, 0.5112, 0.2878, 0.5112, 0.2783, 0.505, 0.31, 0.5779, 0.3141, 0.5717, 0.1443, 0.5717, 0.1483, 0.5779, 0.1801, 0.505, 0.1706, 0.5112, 0.4072, 0.5717, 0.4114, 0.5779, 0.4418, 0.505, 0.4324, 0.5112, 0.3079, 0.5112, 0.312, 0.505, 0.2783, 0.505, 0.2878, 0.5112, 0.4881, 0.5112, 0.4975, 0.505, 0.4641, 0.505, 0.4683, 0.5112, 0.2287, 0.5112, 0.2383, 0.505, 0.2046, 0.505, 0.2087, 0.5112, 0.4324, 0.5112, 0.4418, 0.505, 0.3364, 0.505, 0.346, 0.5112, 0.04826, 0.5112, 0.05244, 0.505, 0.01902, 0.505, 0.02841, 0.5112, 0.1706, 0.5112, 0.1801, 0.505, 0.07475, 0.505, 0.08413, 0.5112, 0.9171, 0.1763, 0.9248, 0.1758, 0.9248, 0.1126, 0.9171, 0.1131, 0.8628, 0.3688, 0.8705, 0.3688, 0.8705, 0.3339, 0.8628, 0.3339, 0.1225, 0.9844, 0.1302, 0.9844, 0.1302, 0.9646, 0.1225, 0.9646, 0.9537, 0.9627, 0.9614, 0.9622, 0.9614, 0.9054, 0.9537, 0.9059, 0.4637, 0.9003, 0.456, 0.8998, 0.456, 0.9568, 0.4637, 0.9573, 0.974, 0.7675, 0.9817, 0.7675, 0.9817, 0.7476, 0.974, 0.7476, 0.5004, 0.6078, 0.4926, 0.6078, 0.4926, 0.6943, 0.5004, 0.6943, 0.5343, 0.8976, 0.5265, 0.8971, 0.5265, 0.9541, 0.5343, 0.9546, 0.5604, 0.9546, 0.5682, 0.9541, 0.5682, 0.8971, 0.5604, 0.8976, 0.6861, 0.483, 0.6784, 0.483, 0.6784, 0.518, 0.6861, 0.518, 0.7241, 0.4493, 0.7164, 0.4488, 0.7164, 0.5121, 0.7241, 0.5126, 0.6296, 0.9817, 0.6373, 0.9812, 0.6373, 0.9244, 0.6296, 0.9249, 0.974, 0.2929, 0.9817, 0.2929, 0.9817, 0.2728, 0.974, 0.2728, 0.9627, 0.7975, 0.955, 0.797, 0.955, 0.8538, 0.9627, 0.8543, 0.9817, 0.38, 0.974, 0.38, 0.974, 0.4, 0.9817, 0.4, 0.9817, 0.6975, 0.974, 0.6975, 0.974, 0.7173, 0.9817, 0.7173, 0.5943, 0.9546, 0.6021, 0.9541, 0.6021, 0.8971, 0.5943, 0.8976, 0.04204, 0.9646, 0.03433, 0.9646, 0.03433, 0.9844, 0.04204, 0.9844, 0.8705, 0.4024, 0.8645, 0.4024, 0.8645, 0.4814, 0.8705, 0.4814, 0.7865, 0.04928, 0.7804, 0.04928, 0.7804, 0.1288, 0.7865, 0.1288, 0.01409, 0.77, 0.01409, 0.7756, 0.1668, 0.7756, 0.1668, 0.77, 0.3512, 0.7865, 0.3512, 0.7809, 0.1985, 0.7809, 0.1985, 0.7865, 0.8591, 0.301, 0.8651, 0.301, 0.8651, 0.222, 0.8591, 0.222, 0.2576, 0.8543, 0.2576, 0.8482, 0.1781, 0.8482, 0.1781, 0.8543, 0.4725, 0.8626, 0.4687, 0.8705, 0.6214, 0.8705, 0.6176, 0.8626, 0.6176, 0.7281, 0.6214, 0.7201, 0.4687, 0.7201, 0.4725, 0.7281, 0.4725, 0.7281, 0.4687, 0.7201, 0.4687, 0.7535, 0.4725, 0.7535, 0.6176, 0.7535, 0.6214, 0.7535, 0.6214, 0.7201, 0.6176, 0.7281, 0.4725, 0.8368, 0.4687, 0.8368, 0.4687, 0.8705, 0.4725, 0.8626, 0.6176, 0.8626, 0.6214, 0.8705, 0.6214, 0.8368, 0.6176, 0.8368, 0.4725, 0.7759, 0.4687, 0.7759, 0.4687, 0.8124, 0.4725, 0.8124, 0.6176, 0.8124, 0.6214, 0.8124, 0.6214, 0.7759, 0.6176, 0.7759, 0.4725, 0.8124, 0.4687, 0.8124, 0.4687, 0.8368, 0.4725, 0.8368, 0.6176, 0.8368, 0.6214, 0.8368, 0.6214, 0.8124, 0.6176, 0.8124, 0.4725, 0.7535, 0.4687, 0.7535, 0.4687, 0.7759, 0.4725, 0.7759, 0.6176, 0.7759, 0.6214, 0.7759, 0.6214, 0.7535, 0.6176, 0.7535, 0.659, 0.7631, 0.659, 0.7886, 0.8041, 0.7886, 0.8041, 0.7631, 0.659, 0.8719, 0.659, 0.8977, 0.8041, 0.8977, 0.8041, 0.8719, 0.659, 0.8474, 0.8041, 0.8474, 0.8041, 0.8109, 0.659, 0.8109, 0.659, 0.8719, 0.8041, 0.8719, 0.8041, 0.8474, 0.659, 0.8474, 0.659, 0.8109, 0.8041, 0.8109, 0.8041, 0.7886, 0.659, 0.7886, 0.122, 0.8379, 0.122, 0.8461, 0.1478, 0.8461, 0.1478, 0.8379, 0.8353, 0.6851, 0.8271, 0.6851, 0.8271, 0.7105, 0.8353, 0.7105, 0.09758, 0.8379, 0.09758, 0.8461, 0.122, 0.8461, 0.122, 0.8379, 0.8353, 0.6262, 0.8271, 0.6262, 0.8271, 0.6627, 0.8353, 0.6627, 0.01328, 0.8379, 0.01328, 0.8461, 0.03875, 0.8461, 0.03875, 0.8379, 0.8353, 0.6627, 0.8271, 0.6627, 0.8271, 0.6851, 0.8353, 0.6851, 0.1871, 0.8136, 0.1871, 0.8217, 0.3322, 0.8217, 0.3322, 0.8136])
me_plane.materials.append(mat_car)
me_plane.update()
me_plane_001 = bpy.data.meshes.new('Plane.001')
me_plane_001.from_pydata([(1.348, -0.4003, 0.4003), (1.348, -0.4003, -0.4003), (1.348, 0.4003, 0.4003), (1.348, 0.4003, -0.4003), (0.8171, 0.4003, 0.4003), (0.8171, -0.4003, 0.4003), (0.8171, -0.4003, -0.4003), (0.8171, 0.4003, -0.4003), (1.348, 0.4003, 0.4992), (1.348, -0.4003, 0.4992), (1.348, -0.4003, -0.4992), (1.348, 0.4003, -0.4992), (0.8171, 0.4003, 0.4992), (0.8171, -0.4003, 0.4992), (0.8171, -0.4003, -0.4992), (0.8171, 0.4003, -0.4992), (1.348, -0.4992, 0.4003), (1.348, -0.4992, -0.4003), (1.348, 0.4992, -0.4003), (1.348, 0.4992, 0.4003), (0.8171, -0.4992, 0.4003), (0.8171, -0.4992, -0.4003), (0.8171, 0.4992, -0.4003), (0.8171, 0.4992, 0.4003), (1.428, 0.2584, 0.2584), (1.428, -0.2584, 0.2584), (1.428, -0.2584, -0.2584), (1.428, 0.2584, -0.2584), (1.428, 0.4003, 0.4003), (1.428, -0.4003, 0.4003), (1.428, -0.4003, -0.4003), (1.428, 0.4003, -0.4003), (1.366, 0.2106, 0.2106), (1.366, -0.2106, 0.2106), (1.366, -0.2106, -0.2106), (1.366, 0.2106, -0.2106), (1.366, 0.2584, 0.2584), (1.366, -0.2584, 0.2584), (1.366, -0.2584, -0.2584), (1.366, 0.2584, -0.2584), (1.295, 0.09905, 0.09905), (1.295, -0.09905, 0.09905), (1.295, -0.09905, -0.09905), (1.295, 0.09905, -0.09905), (1.295, 0.2106, 0.2106), (1.295, -0.2106, 0.2106), (1.295, -0.2106, -0.2106), (1.295, 0.2106, -0.2106), (1.395, 0.09905, 0.09905), (1.395, -0.09905, 0.09905), (1.395, -0.09905, -0.09905), (1.395, 0.09905, -0.09905)], [], [(2, 28, 31, 3), (5, 4, 7, 6), (2, 8, 9, 0), (3, 18, 19, 2), (6, 21, 20, 5), (6, 14, 10, 1), (8, 12, 13, 9), (10, 14, 15, 11), (4, 12, 8, 2), (3, 11, 15, 7), (0, 9, 13, 5), (7, 15, 14, 6), (5, 13, 12, 4), (1, 10, 11, 3), (18, 22, 23, 19), (16, 20, 21, 17), (0, 16, 17, 1), (7, 22, 18, 3), (5, 20, 16, 0), (1, 17, 21, 6), (2, 19, 23, 4), (4, 23, 22, 7), (24, 36, 39, 27), (1, 30, 29, 0), (3, 31, 30, 1), (0, 29, 28, 2), (24, 28, 29, 25), (25, 29, 30, 26), (26, 30, 31, 27), (27, 31, 28, 24), (35, 47, 46, 34), (26, 38, 37, 25), (27, 39, 38, 26), (25, 37, 36, 24), (32, 36, 37, 33), (33, 37, 38, 34), (34, 38, 39, 35), (35, 39, 36, 32), (43, 51, 50, 42), (33, 45, 44, 32), (32, 44, 47, 35), (34, 46, 45, 33), (40, 44, 45, 41), (41, 45, 46, 42), (42, 46, 47, 43), (43, 47, 44, 40), (49, 50, 51, 48), (41, 49, 48, 40), (40, 48, 51, 43), (42, 50, 49, 41)])
_uv = me_plane_001.uv_layers.new(name='UVMap')
_uv.uv.foreach_set('vector', [0.9573, 0.1125, 0.951, 0.1125, 0.951, 0.1749, 0.9573, 0.1749, 0.9035, 0.7475, 0.8411, 0.7475, 0.8411, 0.8099, 0.9035, 0.8099, 0.9465, 0.2047, 0.9388, 0.2047, 0.9388, 0.2671, 0.9465, 0.2671, 0.9388, 0.3593, 0.9465, 0.3593, 0.9465, 0.2969, 0.9388, 0.2969, 0.9035, 0.8099, 0.9112, 0.8099, 0.9112, 0.7475, 0.9035, 0.7475, 0.2526, 0.5804, 0.2603, 0.5804, 0.2603, 0.539, 0.2526, 0.539, 0.9159, 0.08543, 0.9573, 0.08543, 0.9573, 0.02301, 0.9159, 0.02301, 0.3973, 0.8949, 0.3559, 0.8949, 0.3559, 0.9573, 0.3973, 0.9573, 0.8068, 0.9403, 0.7991, 0.9403, 0.7991, 0.9817, 0.8068, 0.9817, 0.8628, 0.7105, 0.8705, 0.7105, 0.8705, 0.6692, 0.8628, 0.6692, 0.9058, 0.9403, 0.8981, 0.9403, 0.8981, 0.9817, 0.9058, 0.9817, 0.8411, 0.8099, 0.8411, 0.8177, 0.9035, 0.8177, 0.9035, 0.8099, 0.9035, 0.7475, 0.9035, 0.7398, 0.8411, 0.7398, 0.8411, 0.7475, 0.9388, 0.4529, 0.9465, 0.4529, 0.9465, 0.3905, 0.9388, 0.3905, 0.1769, 0.9438, 0.2183, 0.9438, 0.2183, 0.8813, 0.1769, 0.8813, 0.1492, 0.8759, 0.1078, 0.8759, 0.1078, 0.9383, 0.1492, 0.9383, 0.9465, 0.7064, 0.9388, 0.7064, 0.9388, 0.7688, 0.9465, 0.7688, 0.974, 0.2441, 0.9817, 0.2441, 0.9817, 0.2027, 0.974, 0.2027, 0.7729, 0.9241, 0.7652, 0.9241, 0.7652, 0.9655, 0.7729, 0.9655, 0.7051, 0.9241, 0.6974, 0.9241, 0.6974, 0.9655, 0.7051, 0.9655, 0.7313, 0.9655, 0.739, 0.9655, 0.739, 0.9241, 0.7313, 0.9241, 0.8411, 0.7475, 0.8334, 0.7475, 0.8334, 0.8099, 0.8411, 0.8099, 0.301, 0.05734, 0.2962, 0.05734, 0.2962, 0.09763, 0.301, 0.09763, 0.9429, 0.5668, 0.9492, 0.5668, 0.9492, 0.5044, 0.9429, 0.5044, 0.9456, 0.6712, 0.9519, 0.6712, 0.9519, 0.6088, 0.9456, 0.6088, 0.5004, 0.8976, 0.4941, 0.8976, 0.4941, 0.96, 0.5004, 0.96, 0.02458, 0.887, 0.01352, 0.8759, 0.01352, 0.9383, 0.02458, 0.9273, 0.02458, 0.9273, 0.01352, 0.9383, 0.07593, 0.9383, 0.06487, 0.9273, 0.06487, 0.9273, 0.07593, 0.9383, 0.07593, 0.8759, 0.06487, 0.887, 0.06487, 0.887, 0.07593, 0.8759, 0.01352, 0.8759, 0.02458, 0.887, 0.282, 0.979, 0.2875, 0.979, 0.2875, 0.9462, 0.282, 0.9462, 0.2948, 0.3173, 0.2997, 0.3173, 0.2997, 0.277, 0.2948, 0.277, 0.3911, 0.122, 0.3959, 0.122, 0.3959, 0.08174, 0.3911, 0.08174, 0.4285, 0.9062, 0.4236, 0.9062, 0.4236, 0.9465, 0.4285, 0.9465, 0.4272, 0.4217, 0.4234, 0.418, 0.4234, 0.4583, 0.4272, 0.4546, 0.4272, 0.4546, 0.4234, 0.4583, 0.4637, 0.4583, 0.46, 0.4546, 0.46, 0.4546, 0.4637, 0.4583, 0.4637, 0.418, 0.46, 0.4217, 0.46, 0.4217, 0.4637, 0.418, 0.4234, 0.418, 0.4272, 0.4217, 0.1915, 0.9872, 0.1993, 0.9872, 0.1993, 0.9717, 0.1915, 0.9717, 0.8705, 0.5095, 0.865, 0.5095, 0.865, 0.5424, 0.8705, 0.5424, 0.3959, 0.3061, 0.3904, 0.3061, 0.3904, 0.339, 0.3959, 0.339, 0.3145, 0.979, 0.32, 0.979, 0.32, 0.9462, 0.3145, 0.9462, 0.8423, 0.9522, 0.8336, 0.9435, 0.8336, 0.9763, 0.8423, 0.9676, 0.8423, 0.9676, 0.8336, 0.9763, 0.8665, 0.9763, 0.8578, 0.9676, 0.8578, 0.9676, 0.8665, 0.9763, 0.8665, 0.9435, 0.8578, 0.9522, 0.8578, 0.9522, 0.8665, 0.9435, 0.8336, 0.9435, 0.8423, 0.9522, 0.06998, 0.9817, 0.08543, 0.9817, 0.08543, 0.9663, 0.06998, 0.9663, 0.9844, 0.4822, 0.9766, 0.4822, 0.9766, 0.4976, 0.9844, 0.4976, 0.9844, 0.5283, 0.9766, 0.5283, 0.9766, 0.5437, 0.9844, 0.5437, 0.1563, 0.9872, 0.1641, 0.9872, 0.1641, 0.9717, 0.1563, 0.9717])
me_plane_001.materials.append(mat_car)
me_plane_001.update()
me_plane_002 = bpy.data.meshes.new('Plane.002')
me_plane_002.from_pydata([(-0.9978, 1.407, 1.599), (-0.9978, 1.084, 2.374), (-0.9978, -0.4166, 1.599), (-0.9978, -0.07916, 2.374), (0.9978, -0.9054, 1.599), (0.9978, -0.568, 2.374), (0.9978, 1.407, 1.599), (0.9978, 1.084, 2.374), (0.9978, -1.163, 1.599), (0.9978, -0.8252, 2.374), (0.9978, 1.152, 1.599), (0.9978, 0.8291, 2.374), (0.9978, 0.6919, 1.599), (0.9978, 0.3691, 2.374), (0.9978, -0.07916, 2.374), (-0.9978, 0.3691, 2.374), (-0.9978, 0.8291, 2.374), (-0.9978, -0.568, 2.374), (-0.9978, -0.8252, 2.374), (-0.9978, 1.152, 1.599), (-0.9978, -0.9054, 1.599), (-0.9978, -1.163, 1.599), (0.9978, -0.4166, 1.599), (-0.9978, 0.6919, 1.599), (0.9791, -1.214, 1.482), (0.9791, -0.8066, 2.417), (-0.9791, -1.214, 1.482), (-0.9791, -0.8066, 2.417), (-0.9791, 1.455, 1.483), (-0.9791, 1.066, 2.418), (0.9791, 1.455, 1.483), (0.9791, 1.066, 2.418)], [], [(12, 13, 14, 22), (6, 7, 11, 10), (2, 3, 15, 23), (4, 5, 9, 8), (19, 16, 1, 0), (21, 18, 17, 20), (28, 29, 31, 30), (24, 25, 27, 26)])
_uv = me_plane_002.uv_layers.new(name='UVMap')
_uv.uv.foreach_set('vector', [0.4298, 0.7922, 0.3694, 0.8174, 0.3694, 0.8524, 0.4298, 0.8787, 0.9112, 0.2807, 0.9112, 0.2152, 0.8929, 0.2076, 0.8929, 0.273, 0.5007, 0.7559, 0.527, 0.8163, 0.562, 0.8163, 0.5871, 0.7559, 0.8814, 0.6334, 0.8814, 0.5675, 0.863, 0.5755, 0.863, 0.6414, 0.8895, 0.1795, 0.8895, 0.114, 0.8712, 0.1217, 0.8712, 0.1871, 0.8895, 0.08678, 0.8895, 0.0209, 0.8711, 0.01289, 0.8711, 0.07877, 0.838, 0.3965, 0.7621, 0.3965, 0.7621, 0.5492, 0.838, 0.5492, 0.8326, 0.2161, 0.7563, 0.2161, 0.7563, 0.3688, 0.8326, 0.3688])
me_plane_002.materials.append(mat_car)
me_plane_002.update()

# ---- objects
ob_plane = bpy.data.objects.new('Plane', me_plane)
ob_plane_001 = bpy.data.objects.new('Plane.001', me_plane_001)
ob_plane_002 = bpy.data.objects.new('Plane.002', me_plane_002)

# ---- transforms, parenting, visibility, modifiers, constraints
ob_plane.location = (0.0, 0.0, 0.05286)
ob_plane_001.location = (0.0, -1.557, 0.3992)
_m = ob_plane_001.modifiers.new('Mirror', 'MIRROR')
_m = ob_plane_001.modifiers.new('Array', 'ARRAY')
_m.use_constant_offset = True
_m.constant_offset_displace = (0.0, 2.88, 0.0)
_m.use_relative_offset = False
ob_plane_002.location = (0.0, 0.0, 0.05286)

# ---- collection membership
col_collection.objects.link(ob_plane)
col_collection.objects.link(ob_plane_001)
col_collection.objects.link(ob_plane_002)

# ---- scene / render settings (as saved in the file)
scene.frame_start = 1; scene.frame_end = 250; scene.frame_set(1)
scene.render.engine = 'BLENDER_EEVEE_NEXT'
scene.cycles.sampling_pattern = 'TABULATED_SOBOL'
scene.view_settings.view_transform = 'Filmic'
bpy.context.view_layer.update()

# ---- added for rendering (the .blend has no active camera and no usable light): camera, sun
cam_auto = bpy.data.cameras.new('AutoCamera')
cam_auto.lens = 50.0
cam_auto.sensor_width = 36.0
cam_auto.clip_end = 1000.0
ob_auto_camera = bpy.data.objects.new('AutoCamera', cam_auto)
scene.collection.objects.link(ob_auto_camera)
ob_auto_camera.location = (6.06585, -7.51399, 6.15619)
ob_auto_camera.rotation_euler = (1.09748, -7.21219e-08, 0.694738)
scene.camera = ob_auto_camera
light_auto_sun = bpy.data.lights.new('AutoSun', 'SUN')
light_auto_sun.energy = 3.0
light_auto_sun.angle = 0.0523599
ob_auto_sun = bpy.data.objects.new('AutoSun', light_auto_sun)
scene.collection.objects.link(ob_auto_sun)
ob_auto_sun.rotation_euler = (0.872665, 0.174533, 0.523599)
bpy.context.view_layer.update()
